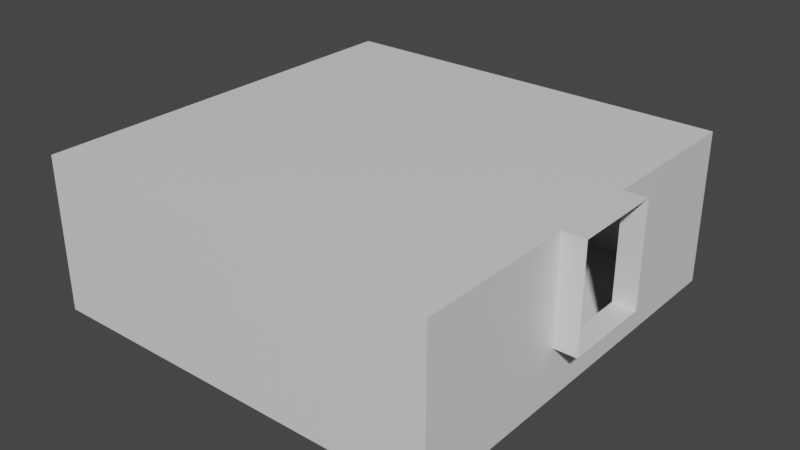 # Source: L.blend  (saved by Blender 2.92.15; exported with 4.5.12 LTS)
import bpy
from mathutils import Matrix  # noqa: F401  (used for matrix-valued properties, if any)

bpy.ops.wm.read_factory_settings(use_empty=True)
scene = bpy.context.scene
scene.name = 'Scene'

# ---- collections
col_collection = bpy.data.collections.new('Collection'); scene.collection.children.link(col_collection)
col_cutters = bpy.data.collections.new('Cutters'); scene.collection.children.link(col_cutters)

# ---- materials (node trees are filled in below, after node groups)
mat_material = bpy.data.materials.new('Material')
mat_material.alpha_threshold = 0.0
mat_material.use_transparent_shadow = False
mat_material.line_color = (0.0, 0.0, 0.0, 1.0)

# ---- material node trees
mat_material.use_nodes = True; mat_material.node_tree.nodes.clear()
_N = mat_material.node_tree.nodes; _L = mat_material.node_tree.links
n0 = _N.new('ShaderNodeOutputMaterial'); n0.name = 'Material Output'; n0.location = (300, 300)
n1 = _N.new('ShaderNodeBsdfPrincipled'); n1.name = 'Principled BSDF'; n1.location = (10, 300)
n1.distribution = 'GGX'
n1.subsurface_method = 'BURLEY'
n1.inputs[2].default_value = 0.4
n1.inputs[3].default_value = 1.45
n1.inputs[27].default_value = (0.0, 0.0, 0.0, 1.0)
n1.inputs[28].default_value = 1.0
_L.new(n1.outputs[0], n0.inputs[0])
n0.is_active_output = True

# ---- world
world_world = bpy.data.worlds.new('World'); scene.world = world_world
world_world.use_nodes = True; world_world.node_tree.nodes.clear()
_N = world_world.node_tree.nodes; _L = world_world.node_tree.links
n0 = _N.new('ShaderNodeOutputWorld'); n0.name = 'World Output'; n0.location = (300, 300)
n1 = _N.new('ShaderNodeBackground'); n1.name = 'Background'; n1.location = (10, 300)
n1.inputs[0].default_value = (0.05088, 0.05088, 0.05088, 1.0)
_L.new(n1.outputs[0], n0.inputs[0])
n0.is_active_output = True
world_world.color = (0.05088, 0.05088, 0.05088)
world_world.use_sun_shadow = False
world_world.sun_shadow_jitter_overblur = 0.0

# ---- meshes
me_cube = bpy.data.meshes.new('Cube')
me_cube.from_pydata([(3.6, 0.8004, -1.434e-06), (3.6, -0.8004, -9.122e-07), (-0.8004, 3.6, -1.825), (3.6, 0.8004, -1.825), (3.6, -0.8004, -1.825), (-3.6, -0.8004, -1.825), (-3.6, 0.8004, -1.825), (-3.6, -0.8004, 1.434e-06), (-3.6, 0.8004, 9.122e-07), (-0.8004, 3.6, -9.122e-07), (0.8004, 3.6, -1.825), (0.8004, 3.6, -1.434e-06), (-0.8004, -3.6, 1.434e-06), (0.8004, -3.6, 9.122e-07), (0.8004, -3.6, -1.825), (-0.8004, -3.6, -1.825), (0.8004, 0.8004, -2.7), (-0.8004, 0.8004, -2.7), (-0.8004, -0.8004, -2.7), (0.8004, -0.8004, -2.7), (0.8004, -0.8004, 0.0), (-0.8004, -0.8004, 5.216e-07), (-0.8004, 0.8004, 0.0), (0.8004, 0.8004, -5.216e-07), (-3.6, 0.8004, -2.7), (-3.6, -0.8004, -2.7), (3.6, 0.8004, -2.7), (3.6, -0.8004, -2.7), (-0.8004, 3.6, -2.7), (0.8004, 3.6, -2.7), (0.8004, -3.6, -2.7), (-0.8004, -3.6, -2.7), (-3.6, 3.6, -1.825), (3.6, -3.6, -1.825), (3.6, 3.6, -1.825), (-3.6, -3.6, -1.825), (3.6, 3.6, -2.346e-06), (3.6, 3.6, -2.7), (-3.6, 3.6, 0.0), (-3.6, 3.6, -2.7), (3.6, -3.6, 0.0), (3.6, -3.6, -2.7), (-3.6, -3.6, 2.346e-06), (-3.6, -3.6, -2.7), (4.0, -0.8004, -1.043e-06), (4.0, 0.8004, -1.564e-06), (4.0, 0.8004, -1.825), (4.0, -0.8004, -1.825)], [], [(28, 29, 10, 2), (30, 31, 15, 14), (20, 1, 40, 13), (9, 38, 32, 2), (38, 9, 22, 8), (3, 34, 37, 26), (2, 32, 39, 28), (13, 40, 33, 14), (23, 20, 21, 22), (20, 23, 0, 1), (32, 6, 24, 39), (34, 10, 29, 37), (16, 19, 27, 26), (5, 35, 43, 25), (13, 12, 21, 20), (35, 15, 31, 43), (38, 8, 6, 32), (19, 16, 17, 18), (24, 25, 18, 17), (40, 1, 4, 33), (0, 36, 34, 3), (19, 18, 31, 30), (7, 21, 12, 42), (29, 28, 17, 16), (16, 26, 37, 29), (33, 4, 27, 41), (23, 22, 9, 11), (24, 17, 28, 39), (36, 11, 10, 34), (43, 31, 18, 25), (14, 33, 41, 30), (7, 8, 22, 21), (42, 12, 15, 35), (11, 36, 0, 23), (26, 27, 4, 3), (25, 24, 6, 5), (30, 41, 27, 19), (7, 42, 35, 5), (44, 1, 0, 45), (46, 3, 4, 47), (45, 0, 3, 46), (15, 12, 13, 14), (47, 4, 1, 44), (7, 5, 6, 8), (11, 9, 2, 10)])
_uv = me_cube.uv_layers.new(name='UVMap')
_uv.uv.foreach_set('vector', [0.625, 0.1528, 0.625, 0.09721, 0.544, 0.09721, 0.544, 0.1528, 0.625, 0.6528, 0.625, 0.5972, 0.544, 0.5972, 0.544, 0.6528, 0.2778, 0.6528, 0.2778, 0.75, 0.375, 0.75, 0.375, 0.6528, 0.375, 0.1528, 0.375, 0.25, 0.544, 0.25, 0.544, 0.1528, 0.125, 0.5, 0.125, 0.5972, 0.2222, 0.5972, 0.2222, 0.5, 0.544, 0.9028, 0.544, 1.0, 0.625, 1.0, 0.625, 0.9028, 0.544, 0.1528, 0.544, 0.25, 0.625, 0.25, 0.625, 0.1528, 0.375, 0.6528, 0.375, 0.75, 0.544, 0.75, 0.544, 0.6528, 0.2222, 0.6528, 0.2778, 0.6528, 0.2778, 0.5972, 0.2222, 0.5972, 0.2778, 0.6528, 0.2222, 0.6528, 0.2222, 0.75, 0.2778, 0.75, 0.544, 0.25, 0.544, 0.3472, 0.625, 0.3472, 0.625, 0.25, 0.544, 0.0, 0.544, 0.09721, 0.625, 0.09721, 0.625, 0.0, 0.7778, 0.6528, 0.7222, 0.6528, 0.7222, 0.75, 0.7778, 0.75, 0.544, 0.4028, 0.544, 0.5, 0.625, 0.5, 0.625, 0.4028, 0.375, 0.6528, 0.375, 0.5972, 0.2778, 0.5972, 0.2778, 0.6528, 0.544, 0.5, 0.544, 0.5972, 0.625, 0.5972, 0.625, 0.5, 0.375, 0.25, 0.375, 0.3472, 0.544, 0.3472, 0.544, 0.25, 0.7222, 0.6528, 0.7778, 0.6528, 0.7778, 0.5972, 0.7222, 0.5972, 0.7778, 0.5, 0.7222, 0.5, 0.7222, 0.5972, 0.7778, 0.5972, 0.375, 0.75, 0.375, 0.8472, 0.544, 0.8472, 0.544, 0.75, 0.375, 0.9028, 0.375, 1.0, 0.544, 1.0, 0.544, 0.9028, 0.7222, 0.6528, 0.7222, 0.5972, 0.625, 0.5972, 0.625, 0.6528, 0.2778, 0.5, 0.2778, 0.5972, 0.375, 0.5972, 0.375, 0.5, 0.875, 0.6528, 0.875, 0.5972, 0.7778, 0.5972, 0.7778, 0.6528, 0.7778, 0.6528, 0.7778, 0.75, 0.875, 0.75, 0.875, 0.6528, 0.544, 0.75, 0.544, 0.8472, 0.625, 0.8472, 0.625, 0.75, 0.2222, 0.6528, 0.2222, 0.5972, 0.125, 0.5972, 0.125, 0.6528, 0.7778, 0.5, 0.7778, 0.5972, 0.875, 0.5972, 0.875, 0.5, 0.375, 0.0, 0.375, 0.09721, 0.544, 0.09721, 0.544, 0.0, 0.625, 0.5, 0.625, 0.5972, 0.7222, 0.5972, 0.7222, 0.5, 0.544, 0.6528, 0.544, 0.75, 0.625, 0.75, 0.625, 0.6528, 0.2778, 0.5, 0.2222, 0.5, 0.2222, 0.5972, 0.2778, 0.5972, 0.375, 0.5, 0.375, 0.5972, 0.544, 0.5972, 0.544, 0.5, 0.125, 0.6528, 0.125, 0.75, 0.2222, 0.75, 0.2222, 0.6528, 0.625, 0.9028, 0.625, 0.8472, 0.544, 0.8472, 0.544, 0.9028, 0.625, 0.4028, 0.625, 0.3472, 0.544, 0.3472, 0.544, 0.4028, 0.625, 0.6528, 0.625, 0.75, 0.7222, 0.75, 0.7222, 0.6528, 0.375, 0.4028, 0.375, 0.5, 0.544, 0.5, 0.544, 0.4028, 0.375, 0.8472, 0.375, 0.8472, 0.375, 0.9028, 0.375, 0.9028, 0.544, 0.9028, 0.544, 0.9028, 0.544, 0.8472, 0.544, 0.8472, 0.375, 0.9028, 0.375, 0.9028, 0.544, 0.9028, 0.544, 0.9028, 0.544, 0.5972, 0.375, 0.5972, 0.375, 0.6528, 0.544, 0.6528, 0.544, 0.8472, 0.544, 0.8472, 0.375, 0.8472, 0.375, 0.8472, 0.375, 0.4028, 0.544, 0.4028, 0.544, 0.3472, 0.375, 0.3472, 0.125, 0.6528, 0.125, 0.5972, 0.544, 0.1528, 0.544, 0.09721])
me_cube.materials.append(mat_material)
me_cube.use_remesh_preserve_volume = False
me_cube.use_remesh_preserve_attributes = False
me_cube.use_mirror_vertex_groups = False
me_cube.update()

# ---- objects
ob_cube = bpy.data.objects.new('Cube', me_cube)

# ---- transforms, parenting, visibility, modifiers, constraints
ob_cube.location = (0.0, 0.0, 0.0)
ob_cube.lock_rotations_4d = False
ob_cube.empty_display_type = 'ARROWS'
ob_cube.lineart.crease_threshold = 0.0

# ---- collection membership
col_collection.objects.link(ob_cube)

# ---- scene / render settings (as saved in the file)
scene.frame_start = 1; scene.frame_end = 250; scene.frame_set(1)
scene.render.engine = 'BLENDER_EEVEE_NEXT'
scene.cycles.use_denoising = False
scene.cycles.samples = 128
scene.cycles.sampling_pattern = 'TABULATED_SOBOL'
scene.cycles.use_adaptive_sampling = False
scene.cycles.use_light_tree = False
scene.view_settings.view_transform = 'Filmic'
bpy.context.view_layer.update()

# ---- added for rendering (the .blend has no active camera and no usable light): camera, sun
cam_auto = bpy.data.cameras.new('AutoCamera')
cam_auto.lens = 50.0
cam_auto.sensor_width = 36.0
cam_auto.clip_end = 1000.0
ob_auto_camera = bpy.data.objects.new('AutoCamera', cam_auto)
scene.collection.objects.link(ob_auto_camera)
ob_auto_camera.location = (10.2031, -12.0038, 6.65251)
ob_auto_camera.rotation_euler = (1.09748, -7.21219e-08, 0.694738)
scene.camera = ob_auto_camera
light_auto_sun = bpy.data.lights.new('AutoSun', 'SUN')
light_auto_sun.energy = 3.0
light_auto_sun.angle = 0.0523599
ob_auto_sun = bpy.data.objects.new('AutoSun', light_auto_sun)
scene.collection.objects.link(ob_auto_sun)
ob_auto_sun.rotation_euler = (0.872665, 0.174533, 0.523599)
bpy.context.view_layer.update()
